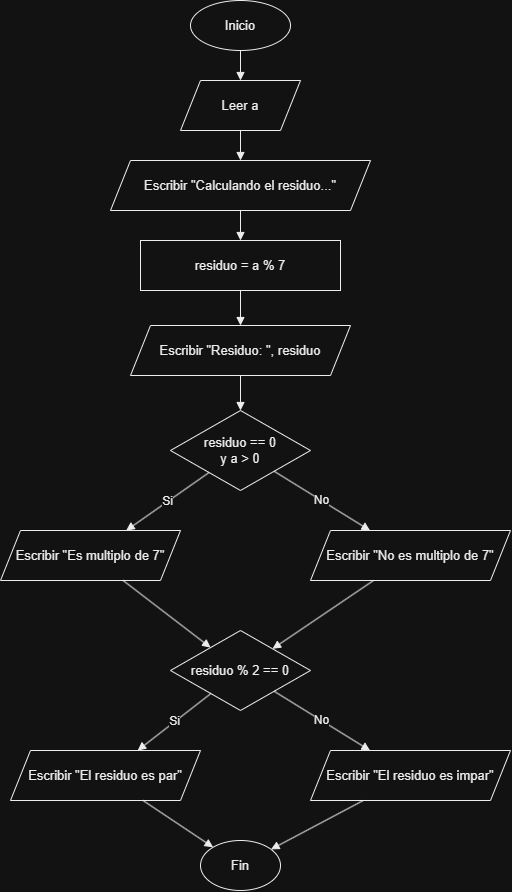

The diagram above was exported from draw.io. Its source (the exported page's mxGraphModel, read from the mxfile embedded in the PNG):
<mxGraphModel dx="2080" dy="930" grid="1" gridSize="10" guides="1" tooltips="1" connect="1" arrows="1" fold="1" page="1" pageScale="1" pageWidth="850" pageHeight="1200" math="0" shadow="0">
  <root>
    <mxCell id="0" />
    <mxCell id="1" parent="0" />
    <mxCell id="2" parent="1" style="ellipse;whiteSpace=wrap;html=1;aspect=fixed;fontSize=13;fontFamily=Arial;align=center;verticalAlign=middle;fillColor=#FFFFFF;fontColor=#000000;strokeColor=#000000;" value="Inicio" vertex="1">
      <mxGeometry height="50" width="100" x="220" y="20" as="geometry" />
    </mxCell>
    <mxCell id="3" parent="1" style="shape=parallelogram;perimeter=parallelogramPerimeter;whiteSpace=wrap;html=1;fixedSize=1;fontSize=13;fontFamily=Arial;align=center;verticalAlign=middle;fillColor=#FFFFFF;fontColor=#000000;strokeColor=#000000;" value="Leer a" vertex="1">
      <mxGeometry height="50" width="120" x="210" y="100" as="geometry" />
    </mxCell>
    <mxCell id="4" parent="1" style="shape=parallelogram;perimeter=parallelogramPerimeter;whiteSpace=wrap;html=1;fixedSize=1;fontSize=13;fontFamily=Arial;align=center;verticalAlign=middle;fillColor=#FFFFFF;fontColor=#000000;strokeColor=#000000;" value="Escribir &quot;Calculando el residuo...&quot;" vertex="1">
      <mxGeometry height="50" width="260" x="140" y="180" as="geometry" />
    </mxCell>
    <mxCell id="5" parent="1" style="rounded=0;whiteSpace=wrap;html=1;fontSize=13;fontFamily=Arial;align=center;verticalAlign=middle;fillColor=#FFFFFF;fontColor=#000000;strokeColor=#000000;" value="residuo = a % 7" vertex="1">
      <mxGeometry height="50" width="200" x="170" y="260" as="geometry" />
    </mxCell>
    <mxCell id="6" parent="1" style="shape=parallelogram;perimeter=parallelogramPerimeter;whiteSpace=wrap;html=1;fixedSize=1;fontSize=13;fontFamily=Arial;align=center;verticalAlign=middle;fillColor=#FFFFFF;fontColor=#000000;strokeColor=#000000;" value="Escribir &quot;Residuo: &quot;, residuo" vertex="1">
      <mxGeometry height="50" width="220" x="160" y="345" as="geometry" />
    </mxCell>
    <mxCell id="7" parent="1" style="rhombus;whiteSpace=wrap;html=1;fontSize=13;fontFamily=Arial;align=center;verticalAlign=middle;fillColor=#FFFFFF;fontColor=#000000;strokeColor=#000000;" value="residuo == 0&#10;y a &gt; 0" vertex="1">
      <mxGeometry height="80" width="140" x="200" y="430" as="geometry" />
    </mxCell>
    <mxCell id="8" parent="1" style="shape=parallelogram;perimeter=parallelogramPerimeter;whiteSpace=wrap;html=1;fixedSize=1;fontSize=13;fontFamily=Arial;align=center;verticalAlign=middle;fillColor=#FFFFFF;fontColor=#000000;strokeColor=#000000;" value="Escribir &quot;Es multiplo de 7&quot;" vertex="1">
      <mxGeometry height="50" width="180" x="30" y="550" as="geometry" />
    </mxCell>
    <mxCell id="9" parent="1" style="shape=parallelogram;perimeter=parallelogramPerimeter;whiteSpace=wrap;html=1;fixedSize=1;fontSize=13;fontFamily=Arial;align=center;verticalAlign=middle;fillColor=#FFFFFF;fontColor=#000000;strokeColor=#000000;" value="Escribir &quot;No es multiplo de 7&quot;" vertex="1">
      <mxGeometry height="50" width="200" x="340" y="550" as="geometry" />
    </mxCell>
    <mxCell id="10" parent="1" style="rhombus;whiteSpace=wrap;html=1;fontSize=13;fontFamily=Arial;align=center;verticalAlign=middle;fillColor=#FFFFFF;fontColor=#000000;strokeColor=#000000;" value="residuo % 2 == 0" vertex="1">
      <mxGeometry height="80" width="140" x="200" y="650" as="geometry" />
    </mxCell>
    <mxCell id="11" parent="1" style="shape=parallelogram;perimeter=parallelogramPerimeter;whiteSpace=wrap;html=1;fixedSize=1;fontSize=13;fontFamily=Arial;align=center;verticalAlign=middle;fillColor=#FFFFFF;fontColor=#000000;strokeColor=#000000;" value="Escribir &quot;El residuo es par&quot;" vertex="1">
      <mxGeometry height="50" width="190" x="40" y="770" as="geometry" />
    </mxCell>
    <mxCell id="12" parent="1" style="shape=parallelogram;perimeter=parallelogramPerimeter;whiteSpace=wrap;html=1;fixedSize=1;fontSize=13;fontFamily=Arial;align=center;verticalAlign=middle;fillColor=#FFFFFF;fontColor=#000000;strokeColor=#000000;" value="Escribir &quot;El residuo es impar&quot;" vertex="1">
      <mxGeometry height="50" width="200" x="340" y="770" as="geometry" />
    </mxCell>
    <mxCell id="13" parent="1" style="ellipse;whiteSpace=wrap;html=1;aspect=fixed;fontSize=13;fontFamily=Arial;align=center;verticalAlign=middle;fillColor=#FFFFFF;fontColor=#000000;strokeColor=#000000;" value="Fin" vertex="1">
      <mxGeometry height="50" width="80" x="230" y="860" as="geometry" />
    </mxCell>
    <mxCell id="1000" edge="1" parent="1" source="2" style="endArrow=block;html=1;rounded=0;orthogonalLoop=1;jettySize=auto;orthogonal=1;strokeColor=#000000;fontColor=#000000;fontSize=12;" target="3" value="">
      <mxGeometry relative="1" as="geometry" />
    </mxCell>
    <mxCell id="1001" edge="1" parent="1" source="3" style="endArrow=block;html=1;rounded=0;orthogonalLoop=1;jettySize=auto;orthogonal=1;strokeColor=#000000;fontColor=#000000;fontSize=12;" target="4" value="">
      <mxGeometry relative="1" as="geometry" />
    </mxCell>
    <mxCell id="1002" edge="1" parent="1" source="4" style="endArrow=block;html=1;rounded=0;orthogonalLoop=1;jettySize=auto;orthogonal=1;strokeColor=#000000;fontColor=#000000;fontSize=12;" target="5" value="">
      <mxGeometry relative="1" as="geometry" />
    </mxCell>
    <mxCell id="1003" edge="1" parent="1" source="5" style="endArrow=block;html=1;rounded=0;orthogonalLoop=1;jettySize=auto;orthogonal=1;strokeColor=#000000;fontColor=#000000;fontSize=12;" target="6" value="">
      <mxGeometry relative="1" as="geometry" />
    </mxCell>
    <mxCell id="1004" edge="1" parent="1" source="6" style="endArrow=block;html=1;rounded=0;orthogonalLoop=1;jettySize=auto;orthogonal=1;strokeColor=#000000;fontColor=#000000;fontSize=12;" target="7" value="">
      <mxGeometry relative="1" as="geometry" />
    </mxCell>
    <mxCell id="1005" edge="1" parent="1" source="8" style="endArrow=block;html=1;rounded=0;orthogonalLoop=1;jettySize=auto;orthogonal=1;strokeColor=#000000;fontColor=#000000;fontSize=12;" target="10" value="">
      <mxGeometry relative="1" as="geometry" />
    </mxCell>
    <mxCell id="1006" edge="1" parent="1" source="9" style="endArrow=block;html=1;rounded=0;orthogonalLoop=1;jettySize=auto;orthogonal=1;strokeColor=#000000;fontColor=#000000;fontSize=12;" target="10" value="">
      <mxGeometry relative="1" as="geometry" />
    </mxCell>
    <mxCell id="1007" edge="1" parent="1" source="11" style="endArrow=block;html=1;rounded=0;orthogonalLoop=1;jettySize=auto;orthogonal=1;strokeColor=#000000;fontColor=#000000;fontSize=12;" target="13" value="">
      <mxGeometry relative="1" as="geometry" />
    </mxCell>
    <mxCell id="1008" edge="1" parent="1" source="12" style="endArrow=block;html=1;rounded=0;orthogonalLoop=1;jettySize=auto;orthogonal=1;strokeColor=#000000;fontColor=#000000;fontSize=12;" target="13" value="">
      <mxGeometry relative="1" as="geometry" />
    </mxCell>
    <mxCell id="1009" edge="1" parent="1" source="7" style="endArrow=block;html=1;rounded=0;orthogonalLoop=1;jettySize=auto;orthogonal=1;strokeColor=#000000;fontColor=#000000;fontSize=12;" target="8" value="Si">
      <mxGeometry relative="1" as="geometry" />
    </mxCell>
    <mxCell id="1010" edge="1" parent="1" source="7" style="endArrow=block;html=1;rounded=0;orthogonalLoop=1;jettySize=auto;orthogonal=1;strokeColor=#000000;fontColor=#000000;fontSize=12;" target="9" value="No">
      <mxGeometry relative="1" as="geometry" />
    </mxCell>
    <mxCell id="1011" edge="1" parent="1" source="10" style="endArrow=block;html=1;rounded=0;orthogonalLoop=1;jettySize=auto;orthogonal=1;strokeColor=#000000;fontColor=#000000;fontSize=12;" target="11" value="Si">
      <mxGeometry relative="1" as="geometry" />
    </mxCell>
    <mxCell id="1012" edge="1" parent="1" source="10" style="endArrow=block;html=1;rounded=0;orthogonalLoop=1;jettySize=auto;orthogonal=1;strokeColor=#000000;fontColor=#000000;fontSize=12;" target="12" value="No">
      <mxGeometry relative="1" as="geometry" />
    </mxCell>
  </root>
</mxGraphModel>